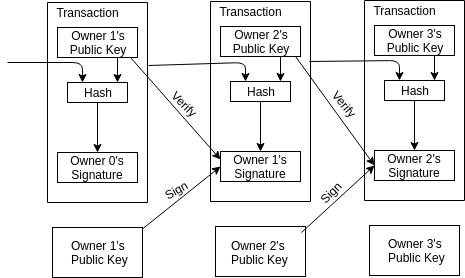

The diagram above was exported from draw.io. Its source (the exported page's mxGraphModel, read from the mxfile embedded in the PNG):
<mxGraphModel dx="840" dy="456" grid="1" gridSize="10" guides="1" tooltips="1" connect="1" arrows="1" fold="1" page="1" pageScale="1" pageWidth="850" pageHeight="1100" math="0" shadow="0">
  <root>
    <mxCell id="0" />
    <mxCell id="1" parent="0" />
    <mxCell id="skeJ9P0OHKVUt6455DHz-16" value="" style="group" vertex="1" connectable="0" parent="1">
      <mxGeometry x="287" y="150" width="100" height="200" as="geometry" />
    </mxCell>
    <mxCell id="skeJ9P0OHKVUt6455DHz-2" value="" style="rounded=0;whiteSpace=wrap;html=1;direction=south;" vertex="1" parent="skeJ9P0OHKVUt6455DHz-16">
      <mxGeometry width="100" height="200" as="geometry" />
    </mxCell>
    <mxCell id="skeJ9P0OHKVUt6455DHz-7" value="Transaction" style="text;html=1;strokeColor=none;fillColor=none;align=center;verticalAlign=middle;whiteSpace=wrap;rounded=0;" vertex="1" parent="skeJ9P0OHKVUt6455DHz-16">
      <mxGeometry x="20" width="40" height="20" as="geometry" />
    </mxCell>
    <mxCell id="skeJ9P0OHKVUt6455DHz-9" value="Owner 1's&lt;br&gt;Public Key&lt;br&gt;" style="rounded=0;whiteSpace=wrap;html=1;" vertex="1" parent="skeJ9P0OHKVUt6455DHz-16">
      <mxGeometry x="10" y="25" width="80" height="30" as="geometry" />
    </mxCell>
    <mxCell id="skeJ9P0OHKVUt6455DHz-10" value="Hash" style="rounded=0;whiteSpace=wrap;html=1;" vertex="1" parent="skeJ9P0OHKVUt6455DHz-16">
      <mxGeometry x="20" y="80" width="60" height="20" as="geometry" />
    </mxCell>
    <mxCell id="skeJ9P0OHKVUt6455DHz-11" value="Owner 0's&lt;br&gt;Signature&lt;br&gt;" style="rounded=0;whiteSpace=wrap;html=1;" vertex="1" parent="skeJ9P0OHKVUt6455DHz-16">
      <mxGeometry x="10" y="150" width="80" height="30" as="geometry" />
    </mxCell>
    <mxCell id="skeJ9P0OHKVUt6455DHz-12" value="" style="endArrow=classic;html=1;exitX=0.5;exitY=1;exitDx=0;exitDy=0;" edge="1" parent="skeJ9P0OHKVUt6455DHz-16" source="skeJ9P0OHKVUt6455DHz-10">
      <mxGeometry width="50" height="50" relative="1" as="geometry">
        <mxPoint y="270" as="sourcePoint" />
        <mxPoint x="50" y="150" as="targetPoint" />
      </mxGeometry>
    </mxCell>
    <mxCell id="skeJ9P0OHKVUt6455DHz-13" value="" style="endArrow=classic;html=1;exitX=0.75;exitY=1;exitDx=0;exitDy=0;" edge="1" parent="skeJ9P0OHKVUt6455DHz-16" source="skeJ9P0OHKVUt6455DHz-9">
      <mxGeometry width="50" height="50" relative="1" as="geometry">
        <mxPoint x="70" y="60" as="sourcePoint" />
        <mxPoint x="70" y="80" as="targetPoint" />
      </mxGeometry>
    </mxCell>
    <mxCell id="skeJ9P0OHKVUt6455DHz-15" value="" style="endArrow=classic;html=1;entryX=0.25;entryY=0;entryDx=0;entryDy=0;" edge="1" parent="skeJ9P0OHKVUt6455DHz-16" target="skeJ9P0OHKVUt6455DHz-10">
      <mxGeometry width="50" height="50" relative="1" as="geometry">
        <mxPoint x="-40" y="60" as="sourcePoint" />
        <mxPoint x="42" y="85" as="targetPoint" />
        <Array as="points">
          <mxPoint x="35" y="60" />
        </Array>
      </mxGeometry>
    </mxCell>
    <mxCell id="skeJ9P0OHKVUt6455DHz-17" value="" style="group" vertex="1" connectable="0" parent="1">
      <mxGeometry x="450" y="149" width="100" height="200" as="geometry" />
    </mxCell>
    <mxCell id="skeJ9P0OHKVUt6455DHz-18" value="" style="rounded=0;whiteSpace=wrap;html=1;direction=south;" vertex="1" parent="skeJ9P0OHKVUt6455DHz-17">
      <mxGeometry width="100" height="200" as="geometry" />
    </mxCell>
    <mxCell id="skeJ9P0OHKVUt6455DHz-19" value="Transaction" style="text;html=1;strokeColor=none;fillColor=none;align=center;verticalAlign=middle;whiteSpace=wrap;rounded=0;" vertex="1" parent="skeJ9P0OHKVUt6455DHz-17">
      <mxGeometry x="20" width="40" height="20" as="geometry" />
    </mxCell>
    <mxCell id="skeJ9P0OHKVUt6455DHz-20" value="Owner 2's&lt;br&gt;Public Key&lt;br&gt;" style="rounded=0;whiteSpace=wrap;html=1;" vertex="1" parent="skeJ9P0OHKVUt6455DHz-17">
      <mxGeometry x="10" y="25" width="80" height="30" as="geometry" />
    </mxCell>
    <mxCell id="skeJ9P0OHKVUt6455DHz-21" value="Hash" style="rounded=0;whiteSpace=wrap;html=1;" vertex="1" parent="skeJ9P0OHKVUt6455DHz-17">
      <mxGeometry x="20" y="80" width="60" height="20" as="geometry" />
    </mxCell>
    <mxCell id="skeJ9P0OHKVUt6455DHz-22" value="Owner 1's&lt;br&gt;Signature&lt;br&gt;" style="rounded=0;whiteSpace=wrap;html=1;" vertex="1" parent="skeJ9P0OHKVUt6455DHz-17">
      <mxGeometry x="10" y="150" width="80" height="30" as="geometry" />
    </mxCell>
    <mxCell id="skeJ9P0OHKVUt6455DHz-23" value="" style="endArrow=classic;html=1;exitX=0.5;exitY=1;exitDx=0;exitDy=0;" edge="1" parent="skeJ9P0OHKVUt6455DHz-17" source="skeJ9P0OHKVUt6455DHz-21">
      <mxGeometry width="50" height="50" relative="1" as="geometry">
        <mxPoint y="270" as="sourcePoint" />
        <mxPoint x="50" y="150" as="targetPoint" />
      </mxGeometry>
    </mxCell>
    <mxCell id="skeJ9P0OHKVUt6455DHz-24" value="" style="endArrow=classic;html=1;exitX=0.75;exitY=1;exitDx=0;exitDy=0;" edge="1" parent="skeJ9P0OHKVUt6455DHz-17" source="skeJ9P0OHKVUt6455DHz-20">
      <mxGeometry width="50" height="50" relative="1" as="geometry">
        <mxPoint x="70" y="60" as="sourcePoint" />
        <mxPoint x="70" y="80" as="targetPoint" />
      </mxGeometry>
    </mxCell>
    <mxCell id="skeJ9P0OHKVUt6455DHz-25" value="" style="endArrow=classic;html=1;entryX=0.25;entryY=0;entryDx=0;entryDy=0;exitX=0.315;exitY=-0.01;exitDx=0;exitDy=0;exitPerimeter=0;" edge="1" parent="1" target="skeJ9P0OHKVUt6455DHz-21" source="skeJ9P0OHKVUt6455DHz-2">
      <mxGeometry width="50" height="50" relative="1" as="geometry">
        <mxPoint x="390" y="210" as="sourcePoint" />
        <mxPoint x="492" y="235" as="targetPoint" />
        <Array as="points">
          <mxPoint x="485" y="210" />
        </Array>
      </mxGeometry>
    </mxCell>
    <mxCell id="skeJ9P0OHKVUt6455DHz-27" value="" style="endArrow=classic;html=1;entryX=0;entryY=0.5;entryDx=0;entryDy=0;" edge="1" parent="1" target="skeJ9P0OHKVUt6455DHz-22">
      <mxGeometry width="50" height="50" relative="1" as="geometry">
        <mxPoint x="380" y="378" as="sourcePoint" />
        <mxPoint x="417" y="328" as="targetPoint" />
      </mxGeometry>
    </mxCell>
    <mxCell id="skeJ9P0OHKVUt6455DHz-31" value="" style="rounded=0;whiteSpace=wrap;html=1;" vertex="1" parent="1">
      <mxGeometry x="292" y="375" width="90" height="50" as="geometry" />
    </mxCell>
    <mxCell id="skeJ9P0OHKVUt6455DHz-32" value="Owner 1's&lt;br&gt;Public Key" style="text;html=1;" vertex="1" parent="1">
      <mxGeometry x="309" y="380" width="63" height="35" as="geometry" />
    </mxCell>
    <mxCell id="skeJ9P0OHKVUt6455DHz-33" value="" style="rounded=0;whiteSpace=wrap;html=1;" vertex="1" parent="1">
      <mxGeometry x="455" y="374" width="90" height="50" as="geometry" />
    </mxCell>
    <mxCell id="skeJ9P0OHKVUt6455DHz-34" value="Owner 2's&lt;br&gt;Public Key" style="text;html=1;" vertex="1" parent="1">
      <mxGeometry x="468.5" y="379.5" width="63" height="35" as="geometry" />
    </mxCell>
    <mxCell id="skeJ9P0OHKVUt6455DHz-37" value="" style="endArrow=classic;html=1;exitX=0.913;exitY=1;exitDx=0;exitDy=0;exitPerimeter=0;entryX=0;entryY=0.25;entryDx=0;entryDy=0;rounded=0;" edge="1" parent="1" source="skeJ9P0OHKVUt6455DHz-9" target="skeJ9P0OHKVUt6455DHz-22">
      <mxGeometry width="50" height="50" relative="1" as="geometry">
        <mxPoint x="240" y="500" as="sourcePoint" />
        <mxPoint x="290" y="450" as="targetPoint" />
      </mxGeometry>
    </mxCell>
    <mxCell id="skeJ9P0OHKVUt6455DHz-38" value="Verify" style="text;html=1;strokeColor=none;fillColor=none;align=center;verticalAlign=middle;whiteSpace=wrap;rounded=0;rotation=45;" vertex="1" parent="1">
      <mxGeometry x="403.5" y="241" width="40" height="20" as="geometry" />
    </mxCell>
    <mxCell id="skeJ9P0OHKVUt6455DHz-47" value="Sign" style="text;html=1;strokeColor=none;fillColor=none;align=center;verticalAlign=middle;whiteSpace=wrap;rounded=0;rotation=-30;" vertex="1" parent="1">
      <mxGeometry x="394.5" y="328" width="40" height="20" as="geometry" />
    </mxCell>
    <mxCell id="skeJ9P0OHKVUt6455DHz-48" value="" style="group" vertex="1" connectable="0" parent="1">
      <mxGeometry x="604" y="148" width="100" height="200" as="geometry" />
    </mxCell>
    <mxCell id="skeJ9P0OHKVUt6455DHz-49" value="" style="rounded=0;whiteSpace=wrap;html=1;direction=south;" vertex="1" parent="skeJ9P0OHKVUt6455DHz-48">
      <mxGeometry width="100" height="200" as="geometry" />
    </mxCell>
    <mxCell id="skeJ9P0OHKVUt6455DHz-50" value="Transaction" style="text;html=1;strokeColor=none;fillColor=none;align=center;verticalAlign=middle;whiteSpace=wrap;rounded=0;" vertex="1" parent="skeJ9P0OHKVUt6455DHz-48">
      <mxGeometry x="20" width="40" height="20" as="geometry" />
    </mxCell>
    <mxCell id="skeJ9P0OHKVUt6455DHz-51" value="Owner 3's&lt;br&gt;Public Key&lt;br&gt;" style="rounded=0;whiteSpace=wrap;html=1;" vertex="1" parent="skeJ9P0OHKVUt6455DHz-48">
      <mxGeometry x="10" y="25" width="80" height="30" as="geometry" />
    </mxCell>
    <mxCell id="skeJ9P0OHKVUt6455DHz-52" value="Hash" style="rounded=0;whiteSpace=wrap;html=1;" vertex="1" parent="skeJ9P0OHKVUt6455DHz-48">
      <mxGeometry x="20" y="80" width="60" height="20" as="geometry" />
    </mxCell>
    <mxCell id="skeJ9P0OHKVUt6455DHz-53" value="Owner 2's&lt;br&gt;Signature&lt;br&gt;" style="rounded=0;whiteSpace=wrap;html=1;" vertex="1" parent="skeJ9P0OHKVUt6455DHz-48">
      <mxGeometry x="10" y="150" width="80" height="30" as="geometry" />
    </mxCell>
    <mxCell id="skeJ9P0OHKVUt6455DHz-54" value="" style="endArrow=classic;html=1;exitX=0.5;exitY=1;exitDx=0;exitDy=0;" edge="1" parent="skeJ9P0OHKVUt6455DHz-48" source="skeJ9P0OHKVUt6455DHz-52">
      <mxGeometry width="50" height="50" relative="1" as="geometry">
        <mxPoint y="270" as="sourcePoint" />
        <mxPoint x="50" y="150" as="targetPoint" />
      </mxGeometry>
    </mxCell>
    <mxCell id="skeJ9P0OHKVUt6455DHz-55" value="" style="endArrow=classic;html=1;exitX=0.75;exitY=1;exitDx=0;exitDy=0;" edge="1" parent="skeJ9P0OHKVUt6455DHz-48" source="skeJ9P0OHKVUt6455DHz-51">
      <mxGeometry width="50" height="50" relative="1" as="geometry">
        <mxPoint x="70" y="60" as="sourcePoint" />
        <mxPoint x="70" y="80" as="targetPoint" />
      </mxGeometry>
    </mxCell>
    <mxCell id="skeJ9P0OHKVUt6455DHz-57" value="" style="rounded=0;whiteSpace=wrap;html=1;" vertex="1" parent="1">
      <mxGeometry x="609" y="373" width="90" height="50" as="geometry" />
    </mxCell>
    <mxCell id="skeJ9P0OHKVUt6455DHz-58" value="Owner 3's&lt;br&gt;Public Key" style="text;html=1;" vertex="1" parent="1">
      <mxGeometry x="626" y="378" width="63" height="35" as="geometry" />
    </mxCell>
    <mxCell id="skeJ9P0OHKVUt6455DHz-59" value="" style="endArrow=classic;html=1;entryX=0;entryY=0.5;entryDx=0;entryDy=0;" edge="1" parent="1" target="skeJ9P0OHKVUt6455DHz-53">
      <mxGeometry width="50" height="50" relative="1" as="geometry">
        <mxPoint x="541" y="380" as="sourcePoint" />
        <mxPoint x="625" y="315" as="targetPoint" />
      </mxGeometry>
    </mxCell>
    <mxCell id="skeJ9P0OHKVUt6455DHz-60" value="" style="endArrow=classic;html=1;exitX=0.938;exitY=1;exitDx=0;exitDy=0;exitPerimeter=0;entryX=0;entryY=0.5;entryDx=0;entryDy=0;rounded=0;" edge="1" parent="1" source="skeJ9P0OHKVUt6455DHz-20" target="skeJ9P0OHKVUt6455DHz-53">
      <mxGeometry width="50" height="50" relative="1" as="geometry">
        <mxPoint x="535" y="206" as="sourcePoint" />
        <mxPoint x="625" y="308" as="targetPoint" />
      </mxGeometry>
    </mxCell>
    <mxCell id="skeJ9P0OHKVUt6455DHz-61" value="Verify" style="text;html=1;strokeColor=none;fillColor=none;align=center;verticalAlign=middle;whiteSpace=wrap;rounded=0;rotation=50;" vertex="1" parent="1">
      <mxGeometry x="563.5" y="241" width="40" height="20" as="geometry" />
    </mxCell>
    <mxCell id="skeJ9P0OHKVUt6455DHz-62" value="Sign" style="text;html=1;strokeColor=none;fillColor=none;align=center;verticalAlign=middle;whiteSpace=wrap;rounded=0;rotation=-45;direction=south;" vertex="1" parent="1">
      <mxGeometry x="560.5" y="320" width="20" height="40" as="geometry" />
    </mxCell>
    <mxCell id="skeJ9P0OHKVUt6455DHz-56" value="" style="endArrow=classic;html=1;entryX=0.25;entryY=0;entryDx=0;entryDy=0;exitX=0.3;exitY=0.01;exitDx=0;exitDy=0;exitPerimeter=0;" edge="1" parent="1" target="skeJ9P0OHKVUt6455DHz-52" source="skeJ9P0OHKVUt6455DHz-18">
      <mxGeometry width="50" height="50" relative="1" as="geometry">
        <mxPoint x="564" y="208" as="sourcePoint" />
        <mxPoint x="646" y="233" as="targetPoint" />
        <Array as="points">
          <mxPoint x="639" y="208" />
        </Array>
      </mxGeometry>
    </mxCell>
  </root>
</mxGraphModel>